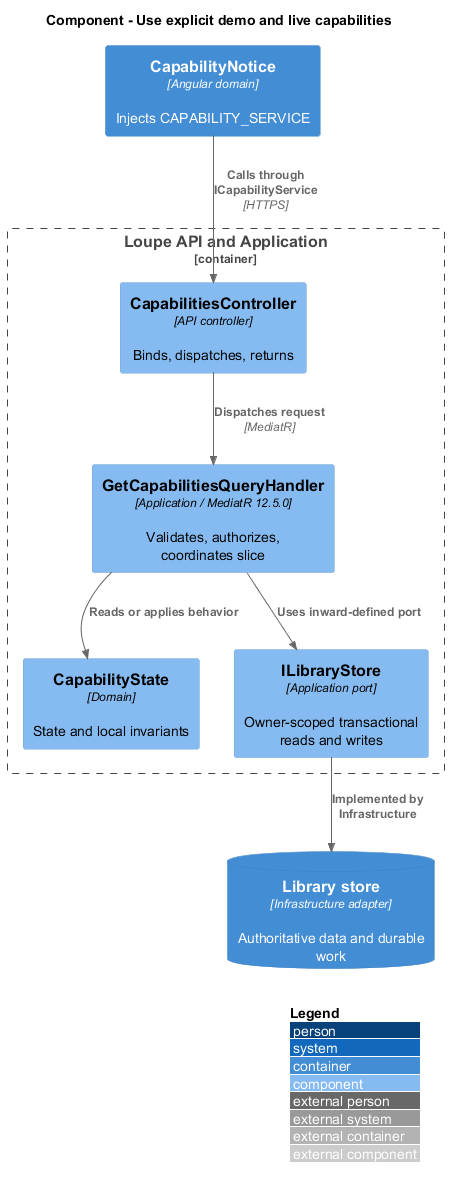

The diagram above was rendered by PlantUML. Its source (embedded in the PNG):
@startuml
!include <C4/C4_Component>
LAYOUT_WITH_LEGEND()
title Component - Use explicit demo and live capabilities
Container(spa, "CapabilityNotice", "Angular domain", "Injects CAPABILITY_SERVICE")
Container_Boundary(api, "Loupe API and Application") {
Component(ctrl, "CapabilitiesController", "API controller", "Binds, dispatches, returns")
Component(handler, "GetCapabilitiesQueryHandler", "Application / MediatR 12.5.0", "Validates, authorizes, coordinates slice")
Component(entity, "CapabilityState", "Domain", "State and local invariants")
Component(store, "ILibraryStore", "Application port", "Owner-scoped transactional reads and writes")
}
ContainerDb(db, "Library store", "Infrastructure adapter", "Authoritative data and durable work")
Rel(spa, ctrl, "Calls through ICapabilityService", "HTTPS")
Rel(ctrl, handler, "Dispatches request", "MediatR")
Rel(handler, entity, "Reads or applies behavior")
Rel(handler, store, "Uses inward-defined port")
Rel(store, db, "Implemented by Infrastructure")
@enduml